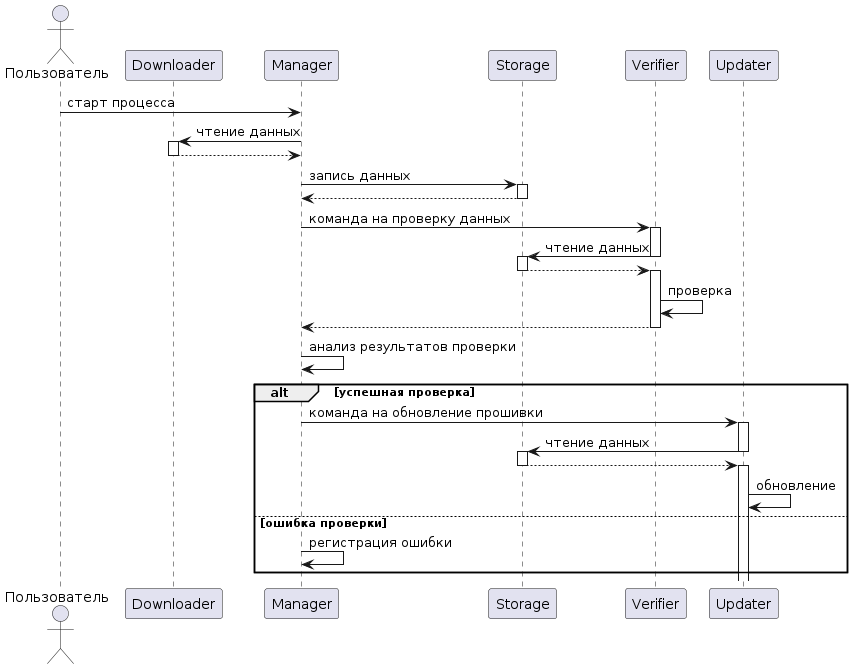

The diagram above was rendered by PlantUML. Its source (embedded in the PNG):
@startuml

actor "Пользователь" as u
participant Downloader
participant Manager
participant Manager
participant Storage
participant Verifier
participant Updater


u -> Manager: старт процесса
Manager -> Downloader++: чтение данных
Downloader --> Manager--
Manager -> Storage++: запись данных
Storage --> Manager--
Manager -> Verifier++: команда на проверку данных
Verifier -> Storage--: чтение данных
activate Storage
Storage --> Verifier--
activate Verifier
Verifier -> Verifier: проверка
Verifier --> Manager--
Manager -> Manager: анализ результатов проверки
alt успешная проверка
Manager -> Updater++: команда на обновление прошивки
Updater -> Storage: чтение данных
deactivate Updater
activate Storage
Storage --> Updater
deactivate Storage
activate Updater
Updater -> Updater: обновление
else ошибка проверки
Manager -> Manager: регистрация ошибки
end


@enduml